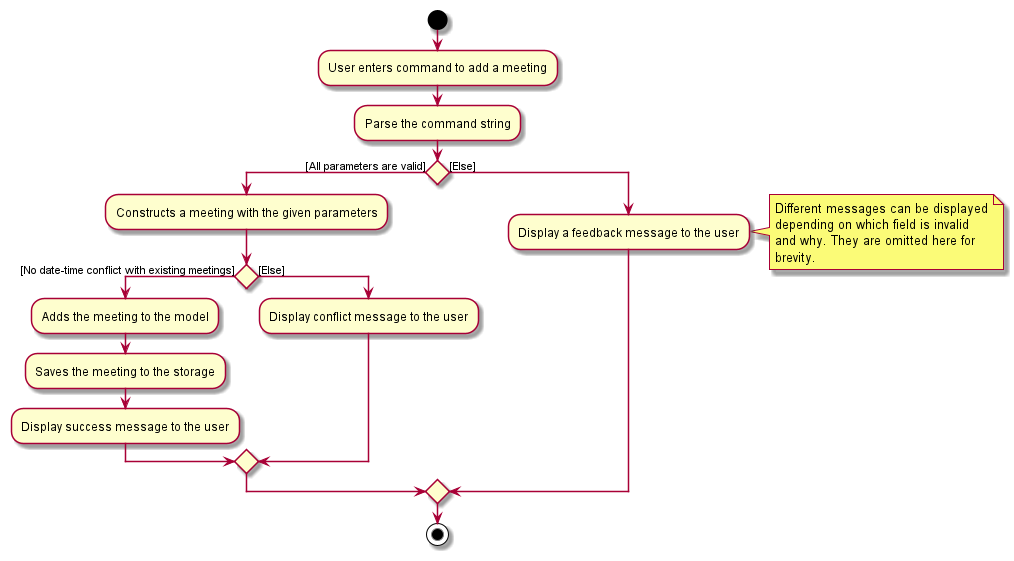

The diagram above was rendered by PlantUML. Its source (embedded in the PNG):
@startuml
start
:User enters command to add a meeting;

:Parse the command string;

if () then ([All parameters are valid])
    :Constructs a meeting with the given parameters;
    if () then ([No date-time conflict with existing meetings])
        :Adds the meeting to the model;
        :Saves the meeting to the storage;
        :Display success message to the user;
    else ([Else])
        :Display conflict message to the user;
    endif
else ([Else])
    :Display a feedback message to the user;
    note right
        Different messages can be displayed
        depending on which field is invalid
        and why. They are omitted here for
        brevity.
    end note
endif
stop
'    stop
@enduml